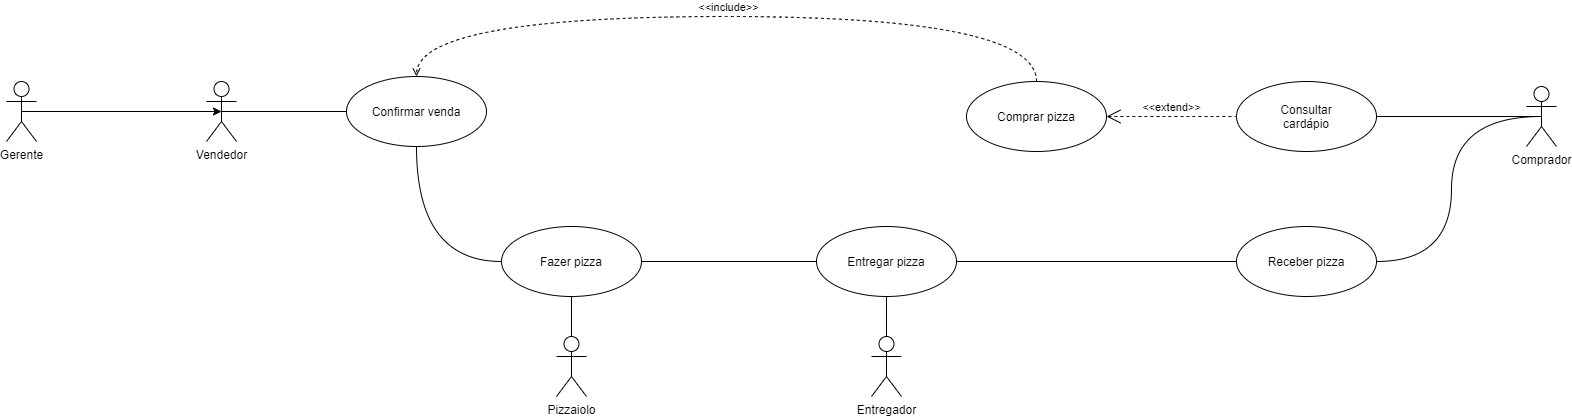

The diagram above was exported from draw.io. Its source (the exported page's mxGraphModel, read from the mxfile embedded in the PNG):
<mxGraphModel dx="1679" dy="534" grid="1" gridSize="10" guides="1" tooltips="1" connect="1" arrows="1" fold="1" page="1" pageScale="1" pageWidth="827" pageHeight="1169" math="0" shadow="0">
  <root>
    <mxCell id="0" />
    <mxCell id="1" parent="0" />
    <mxCell id="nX493n90kdYhAOV2hCdV-9" style="edgeStyle=orthogonalEdgeStyle;rounded=0;orthogonalLoop=1;jettySize=auto;html=1;exitX=0.5;exitY=0.5;exitDx=0;exitDy=0;exitPerimeter=0;entryX=0;entryY=0.5;entryDx=0;entryDy=0;endArrow=none;endFill=0;" parent="1" source="nX493n90kdYhAOV2hCdV-1" target="nX493n90kdYhAOV2hCdV-7" edge="1">
      <mxGeometry relative="1" as="geometry" />
    </mxCell>
    <mxCell id="nX493n90kdYhAOV2hCdV-1" value="Vendedor" style="shape=umlActor;verticalLabelPosition=bottom;verticalAlign=top;html=1;outlineConnect=0;" parent="1" vertex="1">
      <mxGeometry y="285" width="30" height="60" as="geometry" />
    </mxCell>
    <mxCell id="nX493n90kdYhAOV2hCdV-22" style="edgeStyle=orthogonalEdgeStyle;curved=1;rounded=0;orthogonalLoop=1;jettySize=auto;html=1;exitX=0.5;exitY=0;exitDx=0;exitDy=0;exitPerimeter=0;entryX=0.5;entryY=1;entryDx=0;entryDy=0;endArrow=none;endFill=0;" parent="1" source="nX493n90kdYhAOV2hCdV-2" target="nX493n90kdYhAOV2hCdV-14" edge="1">
      <mxGeometry relative="1" as="geometry" />
    </mxCell>
    <mxCell id="nX493n90kdYhAOV2hCdV-2" value="Entregador&lt;br&gt;" style="shape=umlActor;verticalLabelPosition=bottom;verticalAlign=top;html=1;outlineConnect=0;" parent="1" vertex="1">
      <mxGeometry x="665" y="540" width="30" height="60" as="geometry" />
    </mxCell>
    <mxCell id="Uh2E8IBQJz1Vek_1cJlM-4" style="edgeStyle=orthogonalEdgeStyle;rounded=0;orthogonalLoop=1;jettySize=auto;html=1;exitX=0.5;exitY=0.5;exitDx=0;exitDy=0;exitPerimeter=0;entryX=1;entryY=0.5;entryDx=0;entryDy=0;curved=1;endArrow=none;endFill=0;" parent="1" source="nX493n90kdYhAOV2hCdV-3" target="Uh2E8IBQJz1Vek_1cJlM-3" edge="1">
      <mxGeometry relative="1" as="geometry" />
    </mxCell>
    <mxCell id="Uh2E8IBQJz1Vek_1cJlM-6" style="edgeStyle=orthogonalEdgeStyle;curved=1;rounded=0;orthogonalLoop=1;jettySize=auto;html=1;exitX=0.5;exitY=0.5;exitDx=0;exitDy=0;exitPerimeter=0;entryX=1;entryY=0.5;entryDx=0;entryDy=0;endArrow=none;endFill=0;" parent="1" source="nX493n90kdYhAOV2hCdV-3" target="nX493n90kdYhAOV2hCdV-19" edge="1">
      <mxGeometry relative="1" as="geometry" />
    </mxCell>
    <mxCell id="nX493n90kdYhAOV2hCdV-3" value="Comprador" style="shape=umlActor;verticalLabelPosition=bottom;verticalAlign=top;html=1;outlineConnect=0;" parent="1" vertex="1">
      <mxGeometry x="1320" y="290" width="30" height="60" as="geometry" />
    </mxCell>
    <mxCell id="nX493n90kdYhAOV2hCdV-5" value="Comprar pizza" style="ellipse;whiteSpace=wrap;html=1;" parent="1" vertex="1">
      <mxGeometry x="760" y="285" width="140" height="70" as="geometry" />
    </mxCell>
    <mxCell id="nX493n90kdYhAOV2hCdV-13" style="edgeStyle=orthogonalEdgeStyle;rounded=0;orthogonalLoop=1;jettySize=auto;html=1;exitX=0.5;exitY=1;exitDx=0;exitDy=0;entryX=0;entryY=0.5;entryDx=0;entryDy=0;endArrow=none;endFill=0;curved=1;" parent="1" source="nX493n90kdYhAOV2hCdV-7" target="nX493n90kdYhAOV2hCdV-11" edge="1">
      <mxGeometry relative="1" as="geometry" />
    </mxCell>
    <mxCell id="nX493n90kdYhAOV2hCdV-7" value="Confirmar venda" style="ellipse;whiteSpace=wrap;html=1;" parent="1" vertex="1">
      <mxGeometry x="140" y="280" width="140" height="70" as="geometry" />
    </mxCell>
    <mxCell id="nX493n90kdYhAOV2hCdV-12" style="edgeStyle=orthogonalEdgeStyle;rounded=0;orthogonalLoop=1;jettySize=auto;html=1;exitX=0.5;exitY=0;exitDx=0;exitDy=0;exitPerimeter=0;entryX=0.5;entryY=1;entryDx=0;entryDy=0;endArrow=none;endFill=0;" parent="1" source="nX493n90kdYhAOV2hCdV-10" target="nX493n90kdYhAOV2hCdV-11" edge="1">
      <mxGeometry relative="1" as="geometry" />
    </mxCell>
    <mxCell id="nX493n90kdYhAOV2hCdV-10" value="Pizzaiolo" style="shape=umlActor;verticalLabelPosition=bottom;verticalAlign=top;html=1;" parent="1" vertex="1">
      <mxGeometry x="350" y="540" width="30" height="60" as="geometry" />
    </mxCell>
    <mxCell id="nX493n90kdYhAOV2hCdV-16" style="edgeStyle=orthogonalEdgeStyle;curved=1;rounded=0;orthogonalLoop=1;jettySize=auto;html=1;exitX=1;exitY=0.5;exitDx=0;exitDy=0;entryX=0;entryY=0.5;entryDx=0;entryDy=0;endArrow=none;endFill=0;" parent="1" source="nX493n90kdYhAOV2hCdV-11" target="nX493n90kdYhAOV2hCdV-14" edge="1">
      <mxGeometry relative="1" as="geometry" />
    </mxCell>
    <mxCell id="nX493n90kdYhAOV2hCdV-11" value="Fazer pizza" style="ellipse;whiteSpace=wrap;html=1;" parent="1" vertex="1">
      <mxGeometry x="295" y="430" width="140" height="70" as="geometry" />
    </mxCell>
    <mxCell id="nX493n90kdYhAOV2hCdV-17" style="edgeStyle=orthogonalEdgeStyle;curved=1;rounded=0;orthogonalLoop=1;jettySize=auto;html=1;exitX=1;exitY=0.5;exitDx=0;exitDy=0;endArrow=none;endFill=0;entryX=0;entryY=0.5;entryDx=0;entryDy=0;" parent="1" source="nX493n90kdYhAOV2hCdV-14" target="nX493n90kdYhAOV2hCdV-19" edge="1">
      <mxGeometry relative="1" as="geometry">
        <mxPoint x="779.9999999999995" y="470" as="targetPoint" />
      </mxGeometry>
    </mxCell>
    <mxCell id="nX493n90kdYhAOV2hCdV-14" value="Entregar pizza" style="ellipse;whiteSpace=wrap;html=1;" parent="1" vertex="1">
      <mxGeometry x="610" y="430" width="140" height="70" as="geometry" />
    </mxCell>
    <mxCell id="nX493n90kdYhAOV2hCdV-18" value="&amp;lt;&amp;lt;include&amp;gt;&amp;gt;" style="html=1;verticalAlign=bottom;labelBackgroundColor=none;endArrow=open;endFill=0;dashed=1;rounded=0;edgeStyle=orthogonalEdgeStyle;curved=1;exitX=0.5;exitY=0;exitDx=0;exitDy=0;entryX=0.5;entryY=0;entryDx=0;entryDy=0;" parent="1" source="nX493n90kdYhAOV2hCdV-5" target="nX493n90kdYhAOV2hCdV-7" edge="1">
      <mxGeometry width="160" relative="1" as="geometry">
        <mxPoint x="580" y="410" as="sourcePoint" />
        <mxPoint x="740" y="410" as="targetPoint" />
        <Array as="points">
          <mxPoint x="830" y="220" />
          <mxPoint x="210" y="220" />
        </Array>
      </mxGeometry>
    </mxCell>
    <mxCell id="nX493n90kdYhAOV2hCdV-19" value="Receber pizza" style="ellipse;whiteSpace=wrap;html=1;" parent="1" vertex="1">
      <mxGeometry x="1030" y="430" width="140" height="70" as="geometry" />
    </mxCell>
    <mxCell id="Uh2E8IBQJz1Vek_1cJlM-2" style="edgeStyle=orthogonalEdgeStyle;rounded=0;orthogonalLoop=1;jettySize=auto;html=1;exitX=0.5;exitY=0.5;exitDx=0;exitDy=0;exitPerimeter=0;entryX=0.5;entryY=0.5;entryDx=0;entryDy=0;entryPerimeter=0;" parent="1" source="Uh2E8IBQJz1Vek_1cJlM-1" target="nX493n90kdYhAOV2hCdV-1" edge="1">
      <mxGeometry relative="1" as="geometry" />
    </mxCell>
    <mxCell id="Uh2E8IBQJz1Vek_1cJlM-1" value="Gerente&lt;br&gt;" style="shape=umlActor;verticalLabelPosition=bottom;verticalAlign=top;html=1;" parent="1" vertex="1">
      <mxGeometry x="-200" y="285" width="30" height="60" as="geometry" />
    </mxCell>
    <mxCell id="Uh2E8IBQJz1Vek_1cJlM-3" value="Consultar&lt;br&gt;cardápio" style="ellipse;whiteSpace=wrap;html=1;" parent="1" vertex="1">
      <mxGeometry x="1030" y="285" width="140" height="70" as="geometry" />
    </mxCell>
    <mxCell id="Uh2E8IBQJz1Vek_1cJlM-5" value="&amp;lt;&amp;lt;extend&amp;gt;&amp;gt;" style="edgeStyle=orthogonalEdgeStyle;html=1;startArrow=open;endArrow=none;startSize=12;verticalAlign=bottom;dashed=1;labelBackgroundColor=none;rounded=0;curved=1;entryX=0;entryY=0.5;entryDx=0;entryDy=0;exitX=1;exitY=0.5;exitDx=0;exitDy=0;" parent="1" source="nX493n90kdYhAOV2hCdV-5" target="Uh2E8IBQJz1Vek_1cJlM-3" edge="1">
      <mxGeometry width="160" relative="1" as="geometry">
        <mxPoint x="970" y="370" as="sourcePoint" />
        <mxPoint x="1130" y="370" as="targetPoint" />
      </mxGeometry>
    </mxCell>
  </root>
</mxGraphModel>